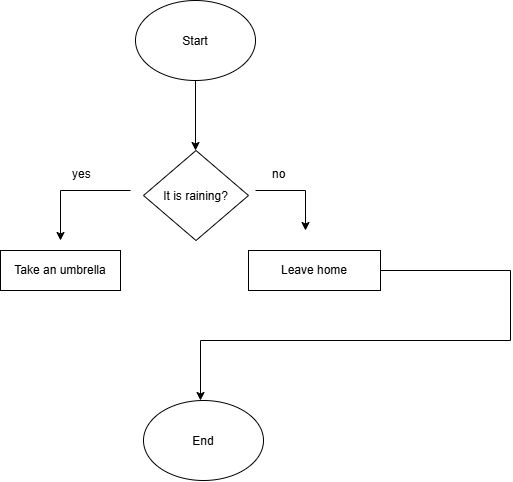

The diagram above was exported from draw.io. Its source (the exported page's mxGraphModel, read from the mxfile embedded in the PNG):
<mxGraphModel dx="1030" dy="562" grid="1" gridSize="10" guides="1" tooltips="1" connect="1" arrows="1" fold="1" page="1" pageScale="1" pageWidth="850" pageHeight="1100" math="0" shadow="0">
  <root>
    <mxCell id="0" />
    <mxCell id="1" parent="0" />
    <mxCell id="_16UzvEuHtCmUUKtWVvJ-1" parent="1" style="ellipse;whiteSpace=wrap;html=1;shapeInside=1;" value="Start" vertex="1">
      <mxGeometry height="80" width="120" x="365" y="30" as="geometry" />
    </mxCell>
    <mxCell id="_16UzvEuHtCmUUKtWVvJ-7" edge="1" parent="1" style="endArrow=classic;html=1;rounded=0;defaultLabelBackgroundColor=gap;" value="">
      <mxGeometry height="50" relative="1" width="50" as="geometry">
        <mxPoint x="425" y="110" as="sourcePoint" />
        <mxPoint x="425" y="180" as="targetPoint" />
      </mxGeometry>
    </mxCell>
    <mxCell id="_16UzvEuHtCmUUKtWVvJ-17" edge="1" parent="1" style="endArrow=classic;html=1;rounded=0;defaultLabelBackgroundColor=gap;" value="">
      <mxGeometry height="50" relative="1" width="50" x="-0.3904" as="geometry">
        <Array as="points">
          <mxPoint x="535" y="220" />
        </Array>
        <mxPoint x="485" y="220" as="sourcePoint" />
        <mxPoint x="535" y="260" as="targetPoint" />
      </mxGeometry>
    </mxCell>
    <mxCell id="_16UzvEuHtCmUUKtWVvJ-18" edge="1" parent="1" style="endArrow=classic;html=1;rounded=0;defaultLabelBackgroundColor=gap;" value="">
      <mxGeometry height="50" relative="1" width="50" x="0.1" as="geometry">
        <Array as="points">
          <mxPoint x="290" y="220" />
        </Array>
        <mxPoint x="360" y="220" as="sourcePoint" />
        <mxPoint x="290" y="270" as="targetPoint" />
      </mxGeometry>
    </mxCell>
    <mxCell id="_16UzvEuHtCmUUKtWVvJ-19" parent="1" style="text;whiteSpace=wrap;html=1;" value="yes" vertex="1">
      <mxGeometry height="40" width="50" x="300" y="190" as="geometry" />
    </mxCell>
    <mxCell id="_16UzvEuHtCmUUKtWVvJ-20" parent="1" style="text;whiteSpace=wrap;html=1;" value="no" vertex="1">
      <mxGeometry height="40" width="50" x="500" y="190" as="geometry" />
    </mxCell>
    <mxCell id="_16UzvEuHtCmUUKtWVvJ-21" parent="1" style="rhombus;whiteSpace=wrap;html=1;shapeInside=1;" value="It is raining?" vertex="1">
      <mxGeometry height="90" width="105" x="373" y="180" as="geometry" />
    </mxCell>
    <mxCell id="_16UzvEuHtCmUUKtWVvJ-22" parent="1" style="rounded=0;whiteSpace=wrap;html=1;" value="Take an umbrella" vertex="1">
      <mxGeometry height="40" width="120" x="230" y="280" as="geometry" />
    </mxCell>
    <mxCell id="_16UzvEuHtCmUUKtWVvJ-23" parent="1" style="rounded=0;whiteSpace=wrap;html=1;" value="Leave home" vertex="1">
      <mxGeometry height="40" width="132" x="478" y="280" as="geometry" />
    </mxCell>
    <mxCell id="_16UzvEuHtCmUUKtWVvJ-27" edge="1" parent="1" style="endArrow=none;html=1;rounded=0;defaultLabelBackgroundColor=gap;" value="">
      <mxGeometry height="50" relative="1" width="50" as="geometry">
        <mxPoint x="610" y="300" as="sourcePoint" />
        <mxPoint x="740" y="300" as="targetPoint" />
      </mxGeometry>
    </mxCell>
    <mxCell id="_16UzvEuHtCmUUKtWVvJ-28" edge="1" parent="1" style="endArrow=none;html=1;rounded=0;defaultLabelBackgroundColor=gap;" value="">
      <mxGeometry height="50" relative="1" width="50" x="-0.0101" as="geometry">
        <Array as="points" />
        <mxPoint x="740" y="370" as="sourcePoint" />
        <mxPoint x="740" y="300" as="targetPoint" />
      </mxGeometry>
    </mxCell>
    <mxCell id="_16UzvEuHtCmUUKtWVvJ-29" edge="1" parent="1" style="endArrow=none;html=1;rounded=0;defaultLabelBackgroundColor=gap;" value="">
      <mxGeometry height="50" relative="1" width="50" as="geometry">
        <mxPoint x="430" y="370" as="sourcePoint" />
        <mxPoint x="740" y="370" as="targetPoint" />
      </mxGeometry>
    </mxCell>
    <mxCell id="_16UzvEuHtCmUUKtWVvJ-30" edge="1" parent="1" style="endArrow=classic;html=1;rounded=0;defaultLabelBackgroundColor=gap;" value="">
      <mxGeometry height="50" relative="1" width="50" as="geometry">
        <mxPoint x="430" y="370" as="sourcePoint" />
        <mxPoint x="430" y="430" as="targetPoint" />
      </mxGeometry>
    </mxCell>
    <mxCell id="_16UzvEuHtCmUUKtWVvJ-31" parent="1" style="ellipse;whiteSpace=wrap;html=1;shapeInside=1;" value="End" vertex="1">
      <mxGeometry height="80" width="120" x="373" y="430" as="geometry" />
    </mxCell>
  </root>
</mxGraphModel>